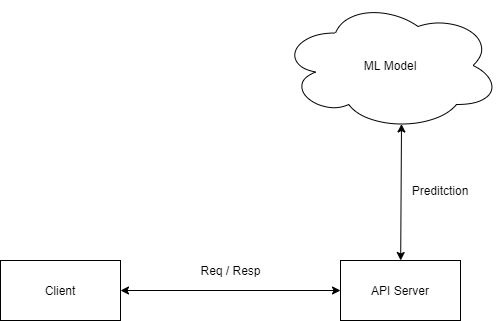

The diagram above was exported from draw.io. Its source (the exported page's mxGraphModel, read from the mxfile embedded in the PNG):
<mxGraphModel dx="2062" dy="1132" grid="1" gridSize="10" guides="1" tooltips="1" connect="1" arrows="1" fold="1" page="1" pageScale="1" pageWidth="850" pageHeight="1100" math="0" shadow="0">
  <root>
    <mxCell id="0" />
    <mxCell id="1" parent="0" />
    <mxCell id="NnSf7wHyFufjrMypZFFm-1" value="API Server" style="rounded=0;whiteSpace=wrap;html=1;" vertex="1" parent="1">
      <mxGeometry x="620" y="440" width="120" height="60" as="geometry" />
    </mxCell>
    <mxCell id="NnSf7wHyFufjrMypZFFm-2" value="ML Model" style="ellipse;shape=cloud;whiteSpace=wrap;html=1;" vertex="1" parent="1">
      <mxGeometry x="560" y="180" width="220" height="130" as="geometry" />
    </mxCell>
    <mxCell id="NnSf7wHyFufjrMypZFFm-3" value="Client" style="rounded=0;whiteSpace=wrap;html=1;" vertex="1" parent="1">
      <mxGeometry x="280" y="440" width="120" height="60" as="geometry" />
    </mxCell>
    <mxCell id="NnSf7wHyFufjrMypZFFm-4" value="" style="endArrow=classic;startArrow=classic;html=1;entryX=0.55;entryY=0.95;entryDx=0;entryDy=0;entryPerimeter=0;" edge="1" parent="1" source="NnSf7wHyFufjrMypZFFm-1" target="NnSf7wHyFufjrMypZFFm-2">
      <mxGeometry width="50" height="50" relative="1" as="geometry">
        <mxPoint x="400" y="600" as="sourcePoint" />
        <mxPoint x="540" y="440" as="targetPoint" />
      </mxGeometry>
    </mxCell>
    <mxCell id="NnSf7wHyFufjrMypZFFm-5" value="" style="endArrow=classic;startArrow=classic;html=1;exitX=1;exitY=0.5;exitDx=0;exitDy=0;entryX=0;entryY=0.5;entryDx=0;entryDy=0;" edge="1" parent="1" source="NnSf7wHyFufjrMypZFFm-3" target="NnSf7wHyFufjrMypZFFm-1">
      <mxGeometry width="50" height="50" relative="1" as="geometry">
        <mxPoint x="400" y="600" as="sourcePoint" />
        <mxPoint x="450" y="550" as="targetPoint" />
      </mxGeometry>
    </mxCell>
    <mxCell id="NnSf7wHyFufjrMypZFFm-6" value="Req / Resp" style="text;html=1;align=center;verticalAlign=middle;resizable=0;points=[];autosize=1;strokeColor=none;" vertex="1" parent="1">
      <mxGeometry x="470" y="440" width="80" height="20" as="geometry" />
    </mxCell>
    <mxCell id="NnSf7wHyFufjrMypZFFm-7" value="Preditction" style="text;html=1;strokeColor=none;fillColor=none;align=center;verticalAlign=middle;whiteSpace=wrap;rounded=0;" vertex="1" parent="1">
      <mxGeometry x="700" y="360" width="40" height="20" as="geometry" />
    </mxCell>
  </root>
</mxGraphModel>